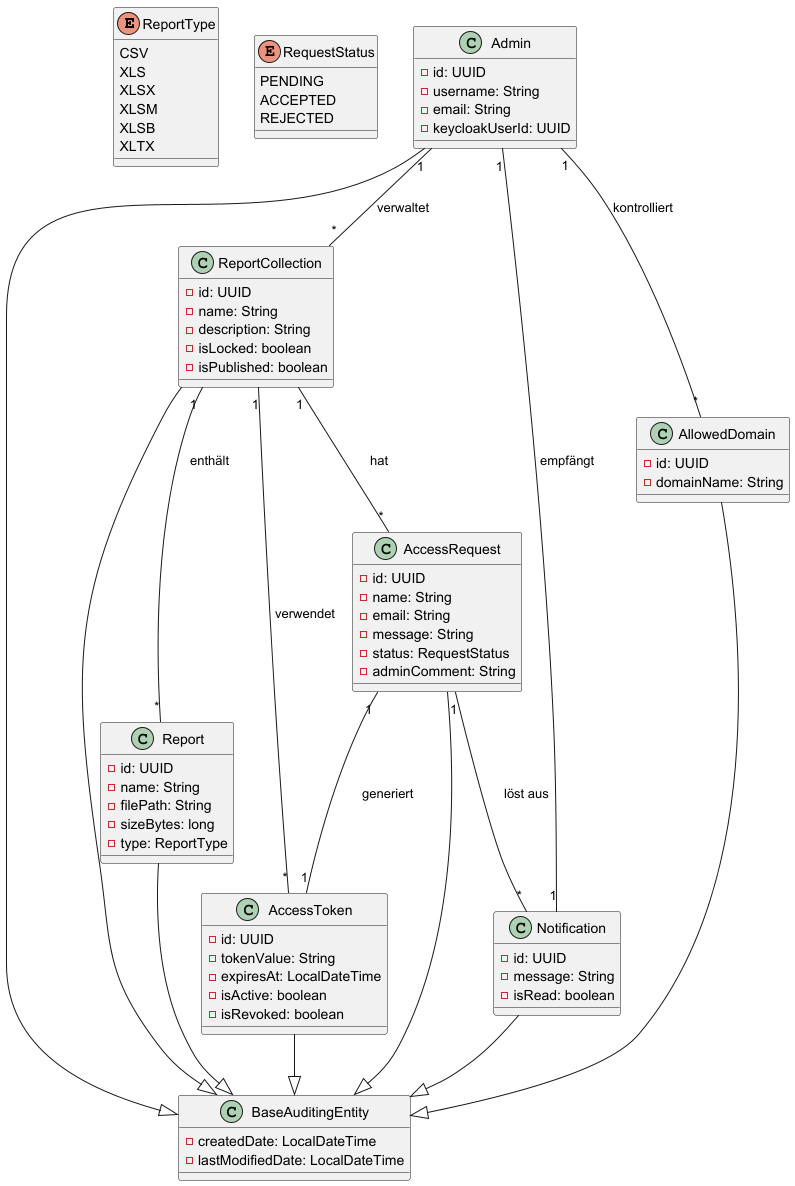

The diagram above was rendered by PlantUML. Its source (embedded in the PNG):
@startuml

' Enumerationen
enum ReportType {
  CSV
  XLS
  XLSX
  XLSM
  XLSB
  XLTX
}

enum RequestStatus {
  PENDING
  ACCEPTED
  REJECTED
}

' Basisklasse
class BaseAuditingEntity {
  - createdDate: LocalDateTime
  - lastModifiedDate: LocalDateTime
}

' Entitäten
class Admin {
  - id: UUID
  - username: String
  - email: String
  - keycloakUserId: UUID
}
Admin --|> BaseAuditingEntity

class ReportCollection {
  - id: UUID
  - name: String
  - description: String
  - isLocked: boolean
  - isPublished: boolean
}
ReportCollection --|> BaseAuditingEntity

class Report {
  - id: UUID
  - name: String
  - filePath: String
  - sizeBytes: long
  - type: ReportType
}
Report --|> BaseAuditingEntity

class AccessRequest {
  - id: UUID
  - name: String
  - email: String
  - message: String
  - status: RequestStatus
  - adminComment: String
}
AccessRequest --|> BaseAuditingEntity

class AccessToken {
  - id: UUID
  - tokenValue: String
  - expiresAt: LocalDateTime
  - isActive: boolean
  - isRevoked: boolean
}
AccessToken --|> BaseAuditingEntity

class AllowedDomain {
  - id: UUID
  - domainName: String
}
AllowedDomain --|> BaseAuditingEntity

class Notification {
  - id: UUID
  - message: String
  - isRead: boolean
}
Notification --|> BaseAuditingEntity

' Beziehungen
Admin "1" -- "*" ReportCollection : verwaltet
Admin "1" -- "*" AllowedDomain : kontrolliert

ReportCollection "1" -- "*" Report : enthält
ReportCollection "1" -- "*" AccessRequest : hat
ReportCollection "1" -- "*" AccessToken : verwendet

AccessRequest "1" -- "1" AccessToken : generiert
AccessRequest "1" -- "*" Notification : löst aus

Notification "1" -- "1" Admin : empfängt

@enduml